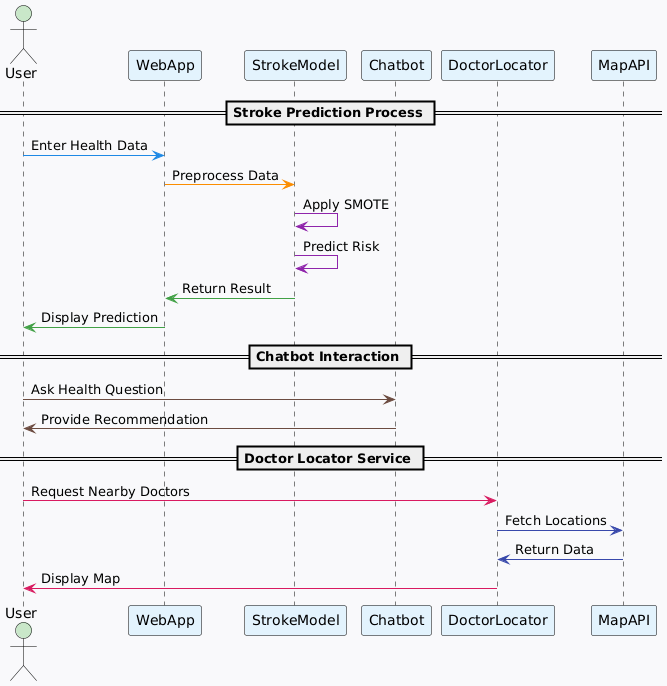

The diagram above was rendered by PlantUML. Its source (embedded in the PNG):
@startuml
' Background
skinparam backgroundColor #F8F9FA

' Participant styling
skinparam participant {
    BackgroundColor #E3F2FD
    BorderColor black
    FontColor black
}

skinparam actor {
    BackgroundColor #C8E6C9
    BorderColor black
}

skinparam sequence {
    ArrowColor #1565C0
    LifeLineBorderColor black
    LifeLineBackgroundColor #FFFFFF
}

actor User
participant WebApp
participant StrokeModel
participant Chatbot
participant DoctorLocator
participant MapAPI

== Stroke Prediction Process ==

User -[#1E88E5]> WebApp : Enter Health Data
WebApp -[#FB8C00]> StrokeModel : Preprocess Data
StrokeModel -[#8E24AA]> StrokeModel : Apply SMOTE
StrokeModel -[#8E24AA]> StrokeModel : Predict Risk
StrokeModel -[#43A047]> WebApp : Return Result
WebApp -[#43A047]> User : Display Prediction

== Chatbot Interaction ==

User -[#6D4C41]> Chatbot : Ask Health Question
Chatbot -[#6D4C41]> User : Provide Recommendation

== Doctor Locator Service ==

User -[#D81B60]> DoctorLocator : Request Nearby Doctors
DoctorLocator -[#3949AB]> MapAPI : Fetch Locations
MapAPI -[#3949AB]> DoctorLocator : Return Data
DoctorLocator -[#D81B60]> User : Display Map
@enduml